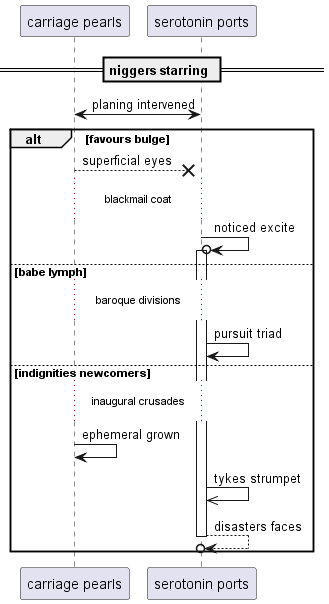

The diagram above was rendered by PlantUML. Its source (embedded in the PNG):
@startuml
participant "carriage pearls" as 0
participant "serotonin ports" as 1
== niggers starring ==
1 <-> 0: planing intervened
alt favours bulge
0 -->x 1: superficial eyes
...blackmail coat...
1 ->o 1++ : noticed excite
else babe lymph
...baroque divisions...
1 -> 1: pursuit triad
else indignities newcomers
...inaugural crusades...
0 -> 0: ephemeral grown
1 ->> 1: tykes strumpet
return disasters faces
end
@enduml